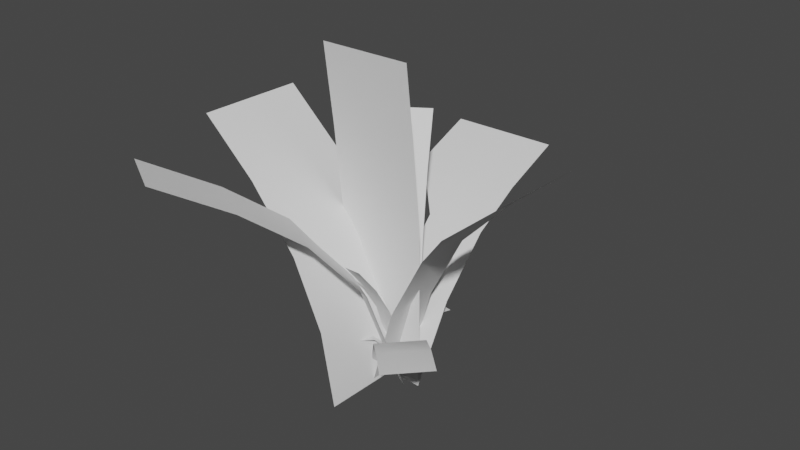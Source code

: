 # Source: DroogGras_1.blend  (saved by Blender 2.91.10; exported with 4.5.12 LTS)
import bpy
from mathutils import Matrix  # noqa: F401  (used for matrix-valued properties, if any)

bpy.ops.wm.read_factory_settings(use_empty=True)
scene = bpy.context.scene
scene.name = 'Scene'

# ---- collections
col_collection = bpy.data.collections.new('Collection'); scene.collection.children.link(col_collection)

# ---- world
world_world = bpy.data.worlds.new('World'); scene.world = world_world
world_world.use_nodes = True; world_world.node_tree.nodes.clear()
_N = world_world.node_tree.nodes; _L = world_world.node_tree.links
n0 = _N.new('ShaderNodeOutputWorld'); n0.name = 'World Output'; n0.location = (300, 300)
n1 = _N.new('ShaderNodeBackground'); n1.name = 'Background'; n1.location = (10, 300)
n1.inputs[0].default_value = (0.05088, 0.05088, 0.05088, 1.0)
_L.new(n1.outputs[0], n0.inputs[0])
n0.is_active_output = True
world_world.color = (0.05088, 0.05088, 0.05088)
world_world.use_sun_shadow = False
world_world.sun_shadow_jitter_overblur = 0.0

# ---- meshes
me_plane = bpy.data.meshes.new('Plane')
me_plane.from_pydata([(-0.1167, 0.06674, 0.01108), (-0.4569, -0.3616, 0.9344), (-0.4409, 0.1358, 0.9344), (-0.04287, -0.1491, 0.4962), (0.1422, 0.6799, 0.7075), (-0.3753, 0.6799, 0.7075), (-0.0617, 0.1237, 0.3492), (0.1173, -0.06684, 0.0113), (0.1422, 0.4423, 0.5701), (-0.2825, -0.002441, 0.7593), (0.08458, 0.08124, 0.3231), (0.2657, 0.137, 0.6967), (0.1472, -0.002441, 0.7593), (-0.07768, -0.3738, 0.3492), (0.005242, -0.002441, 0.7593), (-0.2237, -0.3691, 0.6576), (0.005242, -0.08964, 1.506), (0.2625, -0.0001682, 0.6995), (-0.2077, 0.1284, 0.6576), (0.005242, -0.0003333, 0.006814), (-0.01105, -0.1106, 0.2127), (-0.0003688, 0.001811, 0.003689), (-0.2116, 0.008596, 0.6576), (-0.7049, 0.1443, 1.166), (0.03473, -0.06384, 0.3552), (-0.08345, -0.06284, 0.2117), (-0.04273, -0.06369, 0.3552), (-0.2004, -0.2389, 0.2041), (-0.02379, 0.02433, 0.007237), (0.7789, -0.0002057, 1.179), (0.004706, -0.0001464, 0.007081), (0.02875, 0.1703, 0.6131), (-0.009065, 0.02094, 0.3232), (-0.06567, 0.1112, 0.6124), (-0.4381, 0.3363, 1.065), (0.09411, 0.08915, 0.008984), (-0.06456, -0.06979, 0.004092), (-0.2302, 0.2046, 0.8627), (0.5003, -0.328, 0.3902), (0.3416, -0.487, 0.3853), (-0.3488, 0.3911, 1.067), (0.09805, 0.06063, 0.007081), (-0.1784, 0.4958, 1.07), (0.2457, -0.07107, 0.2992), (0.08699, -0.23, 0.2943), (0.1422, 0.00395, -0.0228), (0.3698, -0.1971, 0.3654), (0.2111, -0.356, 0.3605), (-0.007369, -0.0001308, 0.003492), (-0.2825, -0.0003333, 0.006814), (-0.003148, 0.1371, 0.003492), (0.1539, 0.02451, 0.1708), (-0.0048, -0.1344, 0.1659), (-0.3753, 0.9716, 0.8247), (0.1472, -0.0003333, 0.006814), (-0.001093, -0.006215, 0.006049), (0.4051, -0.4234, 0.3873), (0.1505, -0.1664, 0.2962), (0.2746, -0.2924, 0.3624), (0.05867, -0.07085, 0.1679), (0.1422, 0.9716, 0.8247), (-0.3194, 0.1498, 0.8609), (-0.05978, 0.3093, 0.8661), (-0.06554, 0.003905, 0.3492), (-0.1151, 0.08031, 0.6121), (-0.05812, -0.01065, 0.3232), (-0.04419, -0.03198, 0.007081), (0.1422, 0.2035, 0.3242), (-0.0125, -0.3759, 0.003689), (0.7816, 0.137, 1.176), (0.7727, -0.3127, 1.187), (0.008029, 0.6799, 0.7075), (0.008029, 0.4423, 0.5701), (0.008029, 0.00395, -0.0228), (0.1472, -0.08964, 1.506), (0.008029, 0.9716, 0.8247), (0.008029, 0.2035, 0.3242), (-0.1465, 0.4423, 0.5701), (-0.1465, 0.00395, -0.0228), (-0.1465, 0.2035, 0.3242), (0.5064, -0.000187, 0.9509), (0.5091, 0.137, 0.9477), (0.5002, -0.3127, 0.9583), (0.003478, 0.1216, 0.003689), (0.1044, 0.1371, 0.3835), (0.1007, -0.0001495, 0.3856), (-0.2825, -0.08964, 1.506), (-0.7088, 0.02457, 1.166), (-0.01115, -0.1231, 0.003492), (0.2596, -0.127, 0.7021), (0.09739, -0.1251, 0.3875), (0.005242, -0.04229, 1.134), (0.1472, -0.04229, 1.134), (-0.2825, -0.04229, 1.134), (-0.2825, 0.002639, 0.3827), (0.1472, 0.002639, 0.3827), (0.005242, 0.002639, 0.3827), (-0.7209, -0.3531, 1.166), (-0.4447, 0.01609, 0.9344), (-0.6185, -0.8131, 1.142), (-0.3845, -0.9467, 1.142), (0.04833, -0.02384, 0.007308), (-0.1283, -0.2872, 0.2065), (-0.08531, -0.4218, 0.7743), (-0.3193, -0.2883, 0.7745), (-0.04246, 0.0008227, 0.002149), (-0.04301, -0.2541, 0.6257), (-0.2211, -0.6599, 0.9672), (-0.455, -0.5264, 0.9675), (0.03446, -0.2542, 0.6257), (0.035, 0.0006901, 0.002212), (0.03706, -0.2073, 0.4889), (-0.1969, -0.07367, 0.489), (0.0002918, -5.238e-05, 0.01119), (-0.5015, -0.8799, 1.142), (-0.2023, -0.3551, 0.7744), (-0.338, -0.5932, 0.9674), (-0.07991, -0.1405, 0.4889), (-0.1409, -0.1491, 0.2235), (-0.06888, -0.1973, 0.2259), (0.03103, -0.04852, 0.1342), (-0.04127, -0.0006192, 0.1337), (0.03459, -0.1493, 0.4962), (0.03486, -0.003094, 0.1831), (-0.0426, -0.002948, 0.1831), (-0.05364, -0.0825, 0.2121), (0.005907, 0.004495, 0.007266), (-0.1707, -0.2588, 0.2051), (-0.1113, -0.1689, 0.2245), (-0.0115, -0.02034, 0.1339), (-0.03305, 0.1134, 0.2127), (0.05284, 0.1013, 0.2117), (0.08287, 0.3106, 0.2041), (0.03638, -0.003009, 0.007237), (-0.04944, 0.009534, 0.007308), (-0.002916, 0.3232, 0.2065), (0.06774, 0.2039, 0.2235), (-0.01804, 0.2165, 0.2259), (-0.04441, 0.03925, 0.1342), (0.04146, 0.02703, 0.1337), (0.01747, 0.1063, 0.2121), (0.001041, 0.002155, 0.007266), (0.04754, 0.3158, 0.2051), (0.03242, 0.2091, 0.2245), (0.006098, 0.03206, 0.1339), (0.004171, -0.06378, 0.3552), (0.003897, -0.2542, 0.6257), (0.004444, 0.0007423, 0.002187), (0.004034, -0.1492, 0.4962), (0.004307, -0.003037, 0.1831), (0.1329, 0.08959, 0.4962), (0.01922, 0.06997, 0.3552), (0.08024, 0.02226, 0.3552), (0.04038, -0.02847, 0.002149), (0.1974, 0.1723, 0.6257), (0.1364, 0.22, 0.6257), (-0.02065, 0.01923, 0.002212), (0.07183, 0.1373, 0.4962), (-0.01822, 0.02213, 0.1831), (0.04281, -0.02558, 0.1831), (0.04329, 0.05115, 0.3552), (0.1605, 0.2012, 0.6257), (0.003427, 0.0004112, 0.002187), (0.09591, 0.1185, 0.4962), (0.005856, 0.003309, 0.1831)], [], [(146, 148, 122, 109), (73, 45, 67, 76), (9, 14, 91, 93), (14, 12, 92, 91), (98, 2, 23, 87), (128, 125, 20, 119), (17, 11, 81, 80), (72, 8, 4, 71), (22, 18, 2, 98), (94, 96, 14, 9), (76, 67, 8, 72), (58, 46, 38, 56), (61, 37, 40, 34), (65, 66, 30, 32), (59, 51, 43, 57), (61, 64, 33, 37), (64, 65, 32, 33), (57, 43, 46, 58), (85, 84, 11, 17), (37, 62, 42, 40), (55, 35, 51, 59), (96, 95, 12, 14), (36, 55, 59, 52), (44, 57, 58, 47), (52, 59, 57, 44), (47, 58, 56, 39), (148, 145, 24, 122), (82, 80, 29, 70), (71, 4, 60, 75), (21, 83, 6, 63), (32, 30, 41, 10), (37, 33, 31, 62), (33, 32, 10, 31), (5, 71, 75, 53), (93, 91, 16, 86), (117, 113, 7, 111), (80, 81, 69, 29), (63, 6, 18, 22), (1, 98, 87, 97), (77, 79, 76, 72), (5, 77, 72, 71), (79, 78, 73, 76), (48, 50, 84, 85), (91, 92, 74, 16), (15, 22, 98, 1), (68, 21, 63, 13), (90, 88, 48, 85), (89, 90, 85, 17), (82, 89, 17, 80), (19, 54, 95, 96), (49, 19, 96, 94), (13, 63, 22, 15), (116, 115, 103, 107), (114, 116, 107, 100), (115, 117, 111, 103), (129, 126, 101, 120), (104, 112, 117, 115), (99, 108, 116, 114), (108, 104, 115, 116), (112, 0, 113, 117), (149, 147, 110, 123), (127, 128, 119, 102), (125, 129, 120, 20), (145, 149, 123, 24), (25, 121, 129, 125), (27, 118, 128, 127), (121, 28, 126, 129), (118, 25, 125, 128), (143, 140, 130, 137), (144, 141, 134, 138), (142, 143, 137, 135), (140, 144, 138, 130), (131, 139, 144, 140), (132, 136, 143, 142), (139, 133, 141, 144), (136, 131, 140, 143), (26, 124, 149, 145), (124, 105, 147, 149), (3, 26, 145, 148), (106, 3, 148, 146), (161, 163, 157, 155), (163, 160, 151, 157), (164, 162, 156, 158), (160, 164, 158, 151), (152, 159, 164, 160), (159, 153, 162, 164), (150, 152, 160, 163), (154, 150, 163, 161)])
me_plane.polygons.foreach_set('use_smooth', [True] * 88)
_uv = me_plane.uv_layers.new(name='UVMap')
_uv.uv.foreach_set('vector', [0.4, 0.08155, 0.4833, 0.08155, 0.4833, 0.09683, 0.4, 0.09683, 0.3297, 0.3714, 0.3968, 0.3714, 0.3968, 0.5286, 0.3297, 0.5286, 0.5437, 0.6245, 0.6876, 0.6245, 0.6876, 0.8123, 0.5437, 0.8123, 0.6876, 0.6245, 0.7586, 0.6245, 0.7586, 0.8123, 0.6876, 0.8123, 0.9401, 0.8242, 1.0, 0.8242, 1.0, 1.0, 0.9401, 1.0, 0.55, 0.1094, 0.6048, 0.1094, 0.6048, 0.1349, 0.55, 0.1349, 0.4966, 0.6445, 0.5653, 0.6445, 0.5653, 0.8222, 0.4966, 0.8222, 0.3297, 0.6857, 0.3968, 0.6857, 0.3968, 0.8429, 0.3297, 0.8429, 0.9401, 0.6484, 1.0, 0.6484, 1.0, 0.8242, 0.9401, 0.8242, 0.5437, 0.4368, 0.6876, 0.4368, 0.6876, 0.6245, 0.5437, 0.6245, 0.3297, 0.5286, 0.3968, 0.5286, 0.3968, 0.6857, 0.3297, 0.6857, 0.08023, 0.3496, 0.1476, 0.3496, 0.1476, 0.4429, 0.08023, 0.4429, 0.07619, 0.5611, 0.1286, 0.5611, 0.1286, 0.7116, 0.07619, 0.7116, 0.1437, 0.26, 0.1437, 0.1095, 0.1729, 0.1095, 0.1729, 0.26, 0.08023, 0.1631, 0.1476, 0.1631, 0.1476, 0.2563, 0.08023, 0.2563, 0.07619, 0.5611, 0.1437, 0.4106, 0.1729, 0.4106, 0.1286, 0.5611, 0.1437, 0.4106, 0.1437, 0.26, 0.1729, 0.26, 0.1729, 0.4106, 0.08023, 0.2563, 0.1476, 0.2563, 0.1476, 0.3496, 0.08023, 0.3496, 0.4966, 0.4667, 0.5653, 0.4667, 0.5653, 0.6445, 0.4966, 0.6445, 0.1286, 0.5611, 0.2286, 0.5611, 0.2286, 0.7116, 0.1286, 0.7116, 0.08023, 0.06984, 0.1476, 0.06984, 0.1476, 0.1631, 0.08023, 0.1631, 0.6876, 0.4368, 0.7586, 0.4368, 0.7586, 0.6245, 0.6876, 0.6245, 0.0353, 0.06984, 0.08023, 0.06984, 0.08023, 0.1631, 0.0353, 0.1631, 0.0353, 0.2563, 0.08023, 0.2563, 0.08023, 0.3496, 0.0353, 0.3496, 0.0353, 0.1631, 0.08023, 0.1631, 0.08023, 0.2563, 0.0353, 0.2563, 0.0353, 0.3496, 0.08023, 0.3496, 0.08023, 0.4429, 0.0353, 0.4429, 0.4833, 0.08155, 0.5667, 0.08155, 0.5667, 0.09683, 0.4833, 0.09683, 0.3403, 0.8222, 0.4966, 0.8222, 0.4966, 1.0, 0.3403, 1.0, 0.3297, 0.8429, 0.3968, 0.8429, 0.3968, 1.0, 0.3297, 1.0, 0.9401, 0.2968, 1.0, 0.2968, 1.0, 0.4726, 0.9401, 0.4726, 0.1729, 0.26, 0.1729, 0.1095, 0.2286, 0.1095, 0.2286, 0.26, 0.1286, 0.5611, 0.1729, 0.4106, 0.2286, 0.4106, 0.2286, 0.5611, 0.1729, 0.4106, 0.1729, 0.26, 0.2286, 0.26, 0.2286, 0.4106, 0.1381, 0.8429, 0.3297, 0.8429, 0.3297, 1.0, 0.1381, 1.0, 0.5437, 0.8123, 0.6876, 0.8123, 0.6876, 1.0, 0.5437, 1.0, 0.8134, 0.1884, 1.0, 0.1884, 1.0, 0.2557, 0.8134, 0.2557, 0.4966, 0.8222, 0.5653, 0.8222, 0.5653, 1.0, 0.4966, 1.0, 0.9401, 0.4726, 1.0, 0.4726, 1.0, 0.6484, 0.9401, 0.6484, 0.7511, 0.8242, 0.9401, 0.8242, 0.9401, 1.0, 0.7511, 1.0, 0.2525, 0.6857, 0.2525, 0.5286, 0.3297, 0.5286, 0.3297, 0.6857, 0.1381, 0.8429, 0.2525, 0.6857, 0.3297, 0.6857, 0.3297, 0.8429, 0.2525, 0.5286, 0.2525, 0.3714, 0.3297, 0.3714, 0.3297, 0.5286, 0.4966, 0.289, 0.5653, 0.289, 0.5653, 0.4667, 0.4966, 0.4667, 0.6876, 0.8123, 0.7586, 0.8123, 0.7586, 1.0, 0.6876, 1.0, 0.7511, 0.6484, 0.9401, 0.6484, 0.9401, 0.8242, 0.7511, 0.8242, 0.7511, 0.2968, 0.9401, 0.2968, 0.9401, 0.4726, 0.7511, 0.4726, 0.4342, 0.4667, 0.4351, 0.289, 0.4966, 0.289, 0.4966, 0.4667, 0.4332, 0.6445, 0.4342, 0.4667, 0.4966, 0.4667, 0.4966, 0.6445, 0.3403, 0.8222, 0.4332, 0.6445, 0.4966, 0.6445, 0.4966, 0.8222, 0.6876, 0.249, 0.7586, 0.249, 0.7586, 0.4368, 0.6876, 0.4368, 0.5437, 0.249, 0.6876, 0.249, 0.6876, 0.4368, 0.5437, 0.4368, 0.7511, 0.4726, 0.9401, 0.4726, 0.9401, 0.6484, 0.7511, 0.6484, 0.4401, 0.1884, 0.6267, 0.1884, 0.6267, 0.2557, 0.4401, 0.2557, 0.2534, 0.1884, 0.4401, 0.1884, 0.4401, 0.2557, 0.2534, 0.2557, 0.6267, 0.1884, 0.8134, 0.1884, 0.8134, 0.2557, 0.6267, 0.2557, 0.6595, 0.1094, 0.7143, 0.1094, 0.7143, 0.1349, 0.6595, 0.1349, 0.6267, 0.121, 0.8134, 0.121, 0.8134, 0.1884, 0.6267, 0.1884, 0.2534, 0.121, 0.4401, 0.121, 0.4401, 0.1884, 0.2534, 0.1884, 0.4401, 0.121, 0.6267, 0.121, 0.6267, 0.1884, 0.4401, 0.1884, 0.8134, 0.121, 1.0, 0.121, 1.0, 0.1884, 0.8134, 0.1884, 0.65, 0.08155, 0.7333, 0.08155, 0.7333, 0.09683, 0.65, 0.09683, 0.4952, 0.1094, 0.55, 0.1094, 0.55, 0.1349, 0.4952, 0.1349, 0.6048, 0.1094, 0.6595, 0.1094, 0.6595, 0.1349, 0.6048, 0.1349, 0.5667, 0.08155, 0.65, 0.08155, 0.65, 0.09683, 0.5667, 0.09683, 0.6048, 0.09155, 0.6595, 0.09155, 0.6595, 0.1094, 0.6048, 0.1094, 0.4952, 0.09155, 0.55, 0.09155, 0.55, 0.1094, 0.4952, 0.1094, 0.6595, 0.09155, 0.7143, 0.09155, 0.7143, 0.1094, 0.6595, 0.1094, 0.55, 0.09155, 0.6048, 0.09155, 0.6048, 0.1094, 0.55, 0.1094, 0.55, 0.1094, 0.6048, 0.1094, 0.6048, 0.1349, 0.55, 0.1349, 0.6595, 0.1094, 0.7143, 0.1094, 0.7143, 0.1349, 0.6595, 0.1349, 0.4952, 0.1094, 0.55, 0.1094, 0.55, 0.1349, 0.4952, 0.1349, 0.6048, 0.1094, 0.6595, 0.1094, 0.6595, 0.1349, 0.6048, 0.1349, 0.6048, 0.09155, 0.6595, 0.09155, 0.6595, 0.1094, 0.6048, 0.1094, 0.4952, 0.09155, 0.55, 0.09155, 0.55, 0.1094, 0.4952, 0.1094, 0.6595, 0.09155, 0.7143, 0.09155, 0.7143, 0.1094, 0.6595, 0.1094, 0.55, 0.09155, 0.6048, 0.09155, 0.6048, 0.1094, 0.55, 0.1094, 0.5667, 0.0581, 0.65, 0.0581, 0.65, 0.08155, 0.5667, 0.08155, 0.65, 0.0581, 0.7333, 0.0581, 0.7333, 0.08155, 0.65, 0.08155, 0.4833, 0.0581, 0.5667, 0.0581, 0.5667, 0.08155, 0.4833, 0.08155, 0.4, 0.0581, 0.4833, 0.0581, 0.4833, 0.08155, 0.4, 0.08155, 0.4, 0.08155, 0.4833, 0.08155, 0.4833, 0.09683, 0.4, 0.09683, 0.4833, 0.08155, 0.5667, 0.08155, 0.5667, 0.09683, 0.4833, 0.09683, 0.65, 0.08155, 0.7333, 0.08155, 0.7333, 0.09683, 0.65, 0.09683, 0.5667, 0.08155, 0.65, 0.08155, 0.65, 0.09683, 0.5667, 0.09683, 0.5667, 0.0581, 0.65, 0.0581, 0.65, 0.08155, 0.5667, 0.08155, 0.65, 0.0581, 0.7333, 0.0581, 0.7333, 0.08155, 0.65, 0.08155, 0.4833, 0.0581, 0.5667, 0.0581, 0.5667, 0.08155, 0.4833, 0.08155, 0.4, 0.0581, 0.4833, 0.0581, 0.4833, 0.08155, 0.4, 0.08155])
me_plane.materials.append(None)
me_plane.use_remesh_fix_poles = True
me_plane.use_remesh_preserve_attributes = False
me_plane.use_mirror_vertex_groups = False
me_plane.update()

# ---- objects
ob_plane = bpy.data.objects.new('Plane', me_plane)

# ---- transforms, parenting, visibility, modifiers, constraints
ob_plane.location = (0.0, 0.0, 0.0)
ob_plane.lineart.crease_threshold = 0.0

# ---- collection membership
col_collection.objects.link(ob_plane)

# ---- scene / render settings (as saved in the file)
scene.frame_start = 1; scene.frame_end = 250; scene.frame_set(1)
scene.render.engine = 'BLENDER_EEVEE_NEXT'
scene.cycles.use_denoising = False
scene.cycles.samples = 128
scene.cycles.sampling_pattern = 'TABULATED_SOBOL'
scene.cycles.use_adaptive_sampling = False
scene.cycles.use_light_tree = False
scene.view_settings.view_transform = 'Filmic'
bpy.context.view_layer.update()

# ---- added for rendering (the .blend has no active camera and no usable light): camera, sun
cam_auto = bpy.data.cameras.new('AutoCamera')
cam_auto.lens = 50.0
cam_auto.sensor_width = 36.0
cam_auto.clip_end = 1000.0
ob_auto_camera = bpy.data.objects.new('AutoCamera', cam_auto)
scene.collection.objects.link(ob_auto_camera)
ob_auto_camera.location = (2.69194, -3.18144, 2.87099)
ob_auto_camera.rotation_euler = (1.09748, -7.21219e-08, 0.694738)
scene.camera = ob_auto_camera
light_auto_sun = bpy.data.lights.new('AutoSun', 'SUN')
light_auto_sun.energy = 3.0
light_auto_sun.angle = 0.0523599
ob_auto_sun = bpy.data.objects.new('AutoSun', light_auto_sun)
scene.collection.objects.link(ob_auto_sun)
ob_auto_sun.rotation_euler = (0.872665, 0.174533, 0.523599)
bpy.context.view_layer.update()
